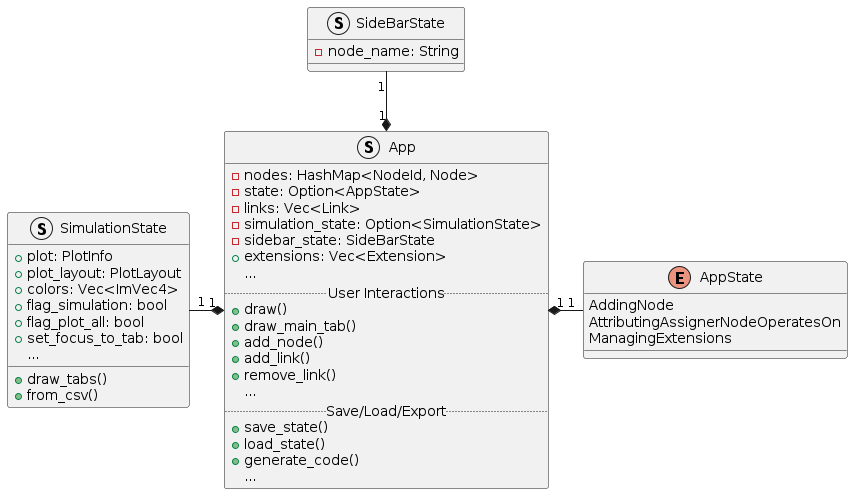

The diagram above was rendered by PlantUML. Its source (embedded in the PNG):
@startuml app

struct App {
 - nodes: HashMap<NodeId, Node>
 - state: Option<AppState>
 - links: Vec<Link>
 - simulation_state: Option<SimulationState>
 - sidebar_state: SideBarState
 + extensions: Vec<Extension>
 ...
 .. User Interactions ..
 + draw()
 + draw_main_tab()
 + add_node()
 + add_link()
 + remove_link()
 ...
 .. Save/Load/Export ..
 + save_state()
 + load_state()
 + generate_code()
 ...
}

enum AppState {
 AddingNode
 AttributingAssignerNodeOperatesOn
 ManagingExtensions
}

struct SimulationState {
 + plot: PlotInfo
 + plot_layout: PlotLayout
 + colors: Vec<ImVec4>
 + flag_simulation: bool
 + flag_plot_all: bool
 + set_focus_to_tab: bool
 + draw_tabs()
 + from_csv()
 ...
}

struct SideBarState {
 - node_name: String
}

App "1" *-right- "1" AppState
App "1" *--left- "1" SimulationState
App "1" *-up- "1" SideBarState

@enduml